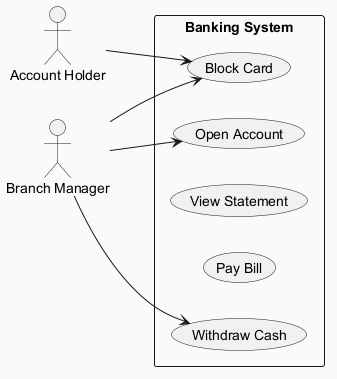

The diagram above was rendered by PlantUML. Its source (embedded in the PNG):
@startuml
skinparam backgroundColor #FAFAFA
skinparam classBackgroundColor #FFF3E0
skinparam classBorderColor #E65100
left to right direction
actor "Account Holder" as AH
actor "Branch Manager" as BM
rectangle "Banking System" {
  usecase "Block Card" as UC_BlockCard
  usecase "Open Account" as UC_OpenAccount
  usecase "View Statement" as UC_ViewStatement
  usecase "Pay Bill" as UC_PayBill
  usecase "Withdraw Cash" as UC_WithdrawCash
}
AH --> UC_BlockCard
BM --> UC_WithdrawCash
BM --> UC_OpenAccount
BM --> UC_BlockCard
@enduml